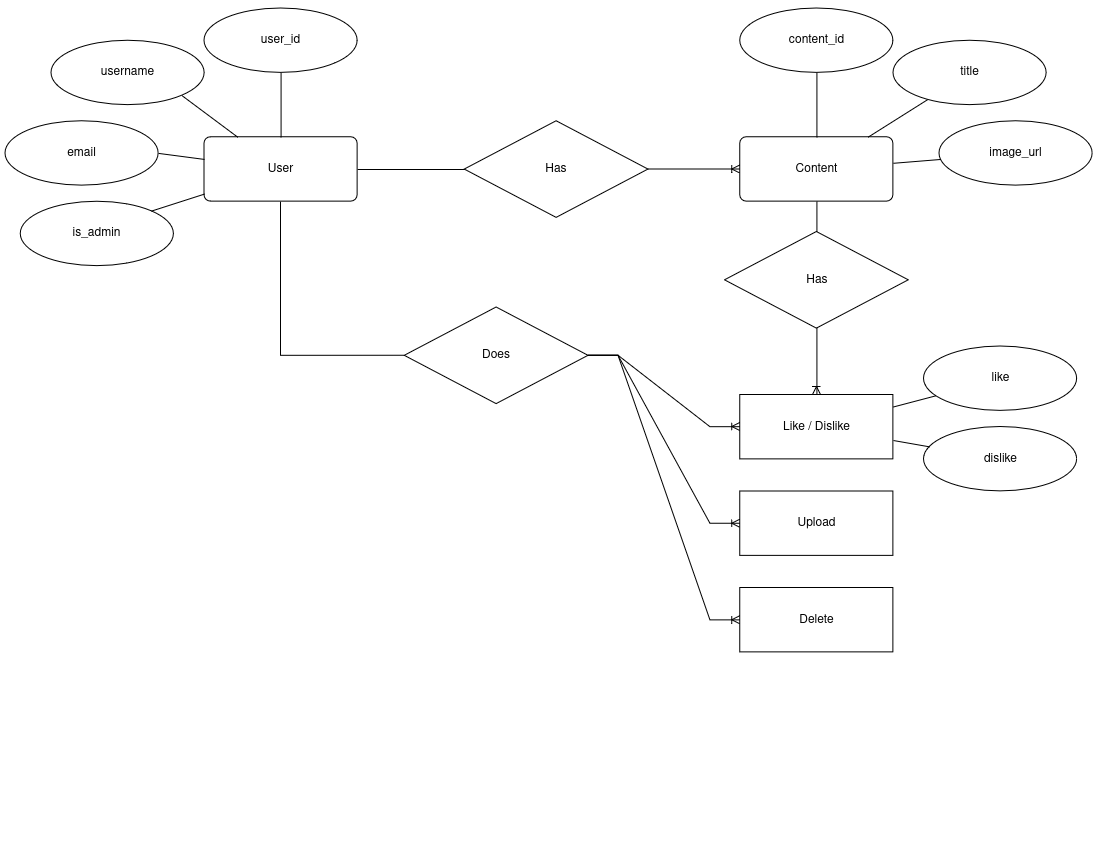

The diagram above was exported from draw.io. Its source (the exported page's mxGraphModel, read from the mxfile embedded in the PNG):
<mxGraphModel dx="1641" dy="913" grid="0" gridSize="10" guides="1" tooltips="1" connect="1" arrows="1" fold="1" page="1" pageScale="1" pageWidth="1100" pageHeight="850" math="0" shadow="0">
  <root>
    <mxCell id="0" />
    <mxCell id="1" parent="0" />
    <mxCell id="yBUpXXfkaFUE62552isH-66" value="" style="group" parent="1" vertex="1" connectable="0">
      <mxGeometry x="5" y="8" width="1087" height="644" as="geometry" />
    </mxCell>
    <mxCell id="yBUpXXfkaFUE62552isH-32" style="edgeStyle=orthogonalEdgeStyle;rounded=0;orthogonalLoop=1;jettySize=auto;html=1;exitX=0.5;exitY=1;exitDx=0;exitDy=0;entryX=0;entryY=0.5;entryDx=0;entryDy=0;endArrow=none;endFill=0;" parent="yBUpXXfkaFUE62552isH-66" source="yBUpXXfkaFUE62552isH-1" target="yBUpXXfkaFUE62552isH-31" edge="1">
      <mxGeometry relative="1" as="geometry" />
    </mxCell>
    <mxCell id="yBUpXXfkaFUE62552isH-1" value="&lt;div&gt;User&lt;/div&gt;" style="rounded=1;arcSize=10;whiteSpace=wrap;html=1;align=center;" parent="yBUpXXfkaFUE62552isH-66" vertex="1">
      <mxGeometry x="199.02816901408445" y="128.8" width="153.09859154929578" height="64.4" as="geometry" />
    </mxCell>
    <mxCell id="yBUpXXfkaFUE62552isH-2" value="Has" style="shape=rhombus;perimeter=rhombusPerimeter;whiteSpace=wrap;html=1;align=center;" parent="yBUpXXfkaFUE62552isH-66" vertex="1">
      <mxGeometry x="459.29577464788724" y="112.70000000000002" width="183.7183098591549" height="96.60000000000002" as="geometry" />
    </mxCell>
    <mxCell id="yBUpXXfkaFUE62552isH-5" value="user_id" style="ellipse;whiteSpace=wrap;html=1;align=center;" parent="yBUpXXfkaFUE62552isH-66" vertex="1">
      <mxGeometry x="199.02816901408445" width="153.09859154929578" height="64.4" as="geometry" />
    </mxCell>
    <mxCell id="yBUpXXfkaFUE62552isH-7" value="username" style="ellipse;whiteSpace=wrap;html=1;align=center;" parent="yBUpXXfkaFUE62552isH-66" vertex="1">
      <mxGeometry x="45.92957746478873" y="32.2" width="153.09859154929578" height="64.4" as="geometry" />
    </mxCell>
    <mxCell id="yBUpXXfkaFUE62552isH-13" value="" style="endArrow=none;html=1;rounded=0;entryX=1;entryY=1;entryDx=0;entryDy=0;" parent="yBUpXXfkaFUE62552isH-66" source="yBUpXXfkaFUE62552isH-1" target="yBUpXXfkaFUE62552isH-7" edge="1">
      <mxGeometry relative="1" as="geometry">
        <mxPoint x="-45.92957746478873" y="161.00000000000003" as="sourcePoint" />
        <mxPoint x="-45.92957746478873" y="161.00000000000003" as="targetPoint" />
      </mxGeometry>
    </mxCell>
    <mxCell id="yBUpXXfkaFUE62552isH-14" value="" style="endArrow=none;html=1;rounded=0;entryX=0.5;entryY=1;entryDx=0;entryDy=0;" parent="yBUpXXfkaFUE62552isH-66" source="yBUpXXfkaFUE62552isH-1" target="yBUpXXfkaFUE62552isH-5" edge="1">
      <mxGeometry relative="1" as="geometry">
        <mxPoint x="275.57746478873236" y="-128.8" as="sourcePoint" />
        <mxPoint x="275.57746478873236" y="-128.8" as="targetPoint" />
      </mxGeometry>
    </mxCell>
    <mxCell id="yBUpXXfkaFUE62552isH-15" value="email" style="ellipse;whiteSpace=wrap;html=1;align=center;" parent="yBUpXXfkaFUE62552isH-66" vertex="1">
      <mxGeometry y="112.70000000000002" width="153.09859154929578" height="64.4" as="geometry" />
    </mxCell>
    <mxCell id="yBUpXXfkaFUE62552isH-16" value="" style="endArrow=none;html=1;rounded=0;entryX=1;entryY=0.5;entryDx=0;entryDy=0;" parent="yBUpXXfkaFUE62552isH-66" source="yBUpXXfkaFUE62552isH-1" target="yBUpXXfkaFUE62552isH-15" edge="1">
      <mxGeometry relative="1" as="geometry">
        <mxPoint x="-45.92957746478873" y="161.00000000000003" as="sourcePoint" />
        <mxPoint x="-45.92957746478873" y="161.00000000000003" as="targetPoint" />
      </mxGeometry>
    </mxCell>
    <mxCell id="yBUpXXfkaFUE62552isH-17" value="is_admin" style="ellipse;whiteSpace=wrap;html=1;align=center;" parent="yBUpXXfkaFUE62552isH-66" vertex="1">
      <mxGeometry x="15.309859154929576" y="193.20000000000005" width="153.09859154929578" height="64.4" as="geometry" />
    </mxCell>
    <mxCell id="yBUpXXfkaFUE62552isH-21" value="" style="endArrow=none;html=1;rounded=0;entryX=1;entryY=0;entryDx=0;entryDy=0;" parent="yBUpXXfkaFUE62552isH-66" source="yBUpXXfkaFUE62552isH-1" target="yBUpXXfkaFUE62552isH-17" edge="1">
      <mxGeometry relative="1" as="geometry">
        <mxPoint x="-45.92957746478873" y="161.00000000000003" as="sourcePoint" />
        <mxPoint x="-45.92957746478873" y="161.00000000000003" as="targetPoint" />
      </mxGeometry>
    </mxCell>
    <mxCell id="yBUpXXfkaFUE62552isH-22" value="Content" style="rounded=1;arcSize=10;whiteSpace=wrap;html=1;align=center;" parent="yBUpXXfkaFUE62552isH-66" vertex="1">
      <mxGeometry x="734.8732394366197" y="128.8" width="153.09859154929578" height="64.4" as="geometry" />
    </mxCell>
    <mxCell id="yBUpXXfkaFUE62552isH-24" value="content_id" style="ellipse;whiteSpace=wrap;html=1;align=center;" parent="yBUpXXfkaFUE62552isH-66" vertex="1">
      <mxGeometry x="734.8732394366197" width="153.09859154929578" height="64.4" as="geometry" />
    </mxCell>
    <mxCell id="yBUpXXfkaFUE62552isH-26" value="" style="endArrow=none;html=1;rounded=0;" parent="yBUpXXfkaFUE62552isH-66" source="yBUpXXfkaFUE62552isH-22" target="yBUpXXfkaFUE62552isH-24" edge="1">
      <mxGeometry relative="1" as="geometry">
        <mxPoint x="811.4225352112675" y="-128.8" as="sourcePoint" />
        <mxPoint x="811.4225352112675" y="-128.8" as="targetPoint" />
      </mxGeometry>
    </mxCell>
    <mxCell id="yBUpXXfkaFUE62552isH-27" value="title" style="ellipse;whiteSpace=wrap;html=1;align=center;" parent="yBUpXXfkaFUE62552isH-66" vertex="1">
      <mxGeometry x="887.9718309859153" y="32.2" width="153.09859154929578" height="64.4" as="geometry" />
    </mxCell>
    <mxCell id="yBUpXXfkaFUE62552isH-28" value="" style="endArrow=none;html=1;rounded=0;" parent="yBUpXXfkaFUE62552isH-66" source="yBUpXXfkaFUE62552isH-22" target="yBUpXXfkaFUE62552isH-27" edge="1">
      <mxGeometry relative="1" as="geometry">
        <mxPoint x="811.4225352112675" y="-128.8" as="sourcePoint" />
        <mxPoint x="811.4225352112675" y="-128.8" as="targetPoint" />
      </mxGeometry>
    </mxCell>
    <mxCell id="yBUpXXfkaFUE62552isH-29" value="&lt;div&gt;image_url&lt;/div&gt;" style="ellipse;whiteSpace=wrap;html=1;align=center;" parent="yBUpXXfkaFUE62552isH-66" vertex="1">
      <mxGeometry x="933.9014084507045" y="112.70000000000002" width="153.09859154929578" height="64.4" as="geometry" />
    </mxCell>
    <mxCell id="yBUpXXfkaFUE62552isH-30" value="" style="endArrow=none;html=1;rounded=0;" parent="yBUpXXfkaFUE62552isH-66" source="yBUpXXfkaFUE62552isH-22" target="yBUpXXfkaFUE62552isH-29" edge="1">
      <mxGeometry relative="1" as="geometry">
        <mxPoint x="887.9718309859153" y="161.00000000000003" as="sourcePoint" />
        <mxPoint x="1132.929577464789" y="161.00000000000003" as="targetPoint" />
      </mxGeometry>
    </mxCell>
    <mxCell id="yBUpXXfkaFUE62552isH-31" value="Does" style="shape=rhombus;perimeter=rhombusPerimeter;whiteSpace=wrap;html=1;align=center;" parent="yBUpXXfkaFUE62552isH-66" vertex="1">
      <mxGeometry x="399.21921343743327" y="298.8899521531101" width="183.7183098591549" height="96.60000000000002" as="geometry" />
    </mxCell>
    <mxCell id="yBUpXXfkaFUE62552isH-33" value="Like / Dislike" style="whiteSpace=wrap;html=1;align=center;" parent="yBUpXXfkaFUE62552isH-66" vertex="1">
      <mxGeometry x="734.8732394366197" y="386.4000000000001" width="153.09859154929578" height="64.4" as="geometry" />
    </mxCell>
    <mxCell id="yBUpXXfkaFUE62552isH-34" value="Upload" style="whiteSpace=wrap;html=1;align=center;" parent="yBUpXXfkaFUE62552isH-66" vertex="1">
      <mxGeometry x="734.8732394366197" y="483.00000000000017" width="153.09859154929578" height="64.4" as="geometry" />
    </mxCell>
    <mxCell id="yBUpXXfkaFUE62552isH-35" value="Delete" style="whiteSpace=wrap;html=1;align=center;" parent="yBUpXXfkaFUE62552isH-66" vertex="1">
      <mxGeometry x="734.8732394366197" y="579.6" width="153.09859154929578" height="64.4" as="geometry" />
    </mxCell>
    <mxCell id="yBUpXXfkaFUE62552isH-39" value="Has" style="shape=rhombus;perimeter=rhombusPerimeter;whiteSpace=wrap;html=1;align=center;" parent="yBUpXXfkaFUE62552isH-66" vertex="1">
      <mxGeometry x="719.5633802816901" y="223.42857142857142" width="183.7183098591549" height="96.60000000000002" as="geometry" />
    </mxCell>
    <mxCell id="yBUpXXfkaFUE62552isH-42" value="like" style="ellipse;whiteSpace=wrap;html=1;align=center;" parent="yBUpXXfkaFUE62552isH-66" vertex="1">
      <mxGeometry x="918.5915492957745" y="338.1000000000001" width="153.09859154929578" height="64.4" as="geometry" />
    </mxCell>
    <mxCell id="yBUpXXfkaFUE62552isH-44" value="" style="endArrow=none;html=1;rounded=0;" parent="yBUpXXfkaFUE62552isH-66" source="yBUpXXfkaFUE62552isH-33" target="yBUpXXfkaFUE62552isH-42" edge="1">
      <mxGeometry relative="1" as="geometry">
        <mxPoint x="887.9718309859153" y="370.2999999999999" as="sourcePoint" />
        <mxPoint x="1132.929577464789" y="370.2999999999999" as="targetPoint" />
      </mxGeometry>
    </mxCell>
    <mxCell id="yBUpXXfkaFUE62552isH-45" value="dislike" style="ellipse;whiteSpace=wrap;html=1;align=center;" parent="yBUpXXfkaFUE62552isH-66" vertex="1">
      <mxGeometry x="918.5915492957745" y="418.6" width="153.09859154929578" height="64.4" as="geometry" />
    </mxCell>
    <mxCell id="yBUpXXfkaFUE62552isH-46" value="" style="endArrow=none;html=1;rounded=0;" parent="yBUpXXfkaFUE62552isH-66" source="yBUpXXfkaFUE62552isH-33" target="yBUpXXfkaFUE62552isH-45" edge="1">
      <mxGeometry relative="1" as="geometry">
        <mxPoint x="887.9718309859153" y="370.2999999999999" as="sourcePoint" />
        <mxPoint x="1132.929577464789" y="370.2999999999999" as="targetPoint" />
      </mxGeometry>
    </mxCell>
    <mxCell id="yBUpXXfkaFUE62552isH-47" value="" style="edgeStyle=entityRelationEdgeStyle;fontSize=12;html=1;endArrow=ERoneToMany;rounded=0;entryX=0;entryY=0.5;entryDx=0;entryDy=0;" parent="yBUpXXfkaFUE62552isH-66" source="yBUpXXfkaFUE62552isH-2" target="yBUpXXfkaFUE62552isH-22" edge="1">
      <mxGeometry width="100" height="100" relative="1" as="geometry">
        <mxPoint x="643.0140845070422" y="322.00000000000006" as="sourcePoint" />
        <mxPoint x="643.0140845070422" y="241.50000000000009" as="targetPoint" />
      </mxGeometry>
    </mxCell>
    <mxCell id="yBUpXXfkaFUE62552isH-48" value="" style="endArrow=none;html=1;rounded=0;" parent="yBUpXXfkaFUE62552isH-66" source="yBUpXXfkaFUE62552isH-1" target="yBUpXXfkaFUE62552isH-2" edge="1">
      <mxGeometry relative="1" as="geometry">
        <mxPoint x="352.12676056338023" y="161.00000000000003" as="sourcePoint" />
        <mxPoint x="597.0845070422534" y="161.00000000000003" as="targetPoint" />
      </mxGeometry>
    </mxCell>
    <mxCell id="yBUpXXfkaFUE62552isH-49" value="" style="endArrow=none;html=1;rounded=0;startArrow=none;startFill=0;" parent="yBUpXXfkaFUE62552isH-66" source="yBUpXXfkaFUE62552isH-22" target="yBUpXXfkaFUE62552isH-39" edge="1">
      <mxGeometry relative="1" as="geometry">
        <mxPoint x="811.4225352112675" y="193.20000000000005" as="sourcePoint" />
        <mxPoint x="811.4225352112675" y="450.80000000000007" as="targetPoint" />
      </mxGeometry>
    </mxCell>
    <mxCell id="yBUpXXfkaFUE62552isH-64" value="" style="endArrow=ERoneToMany;html=1;rounded=0;endFill=0;" parent="yBUpXXfkaFUE62552isH-66" source="yBUpXXfkaFUE62552isH-39" target="yBUpXXfkaFUE62552isH-33" edge="1">
      <mxGeometry relative="1" as="geometry">
        <mxPoint x="811.4225352112675" y="322.00000000000006" as="sourcePoint" />
        <mxPoint x="811.4225352112675" y="579.6" as="targetPoint" />
      </mxGeometry>
    </mxCell>
    <mxCell id="zVFA0LBiXMhxjPVJ9M3x-3" value="" style="edgeStyle=entityRelationEdgeStyle;fontSize=12;html=1;endArrow=ERoneToMany;rounded=0;entryX=0;entryY=0.5;entryDx=0;entryDy=0;" edge="1" parent="yBUpXXfkaFUE62552isH-66" source="yBUpXXfkaFUE62552isH-31" target="yBUpXXfkaFUE62552isH-33">
      <mxGeometry width="100" height="100" relative="1" as="geometry">
        <mxPoint x="577.9375232965882" y="439.1899521531101" as="sourcePoint" />
        <mxPoint x="724.3588795338977" y="347.1899521531101" as="targetPoint" />
      </mxGeometry>
    </mxCell>
    <mxCell id="zVFA0LBiXMhxjPVJ9M3x-4" value="" style="edgeStyle=entityRelationEdgeStyle;fontSize=12;html=1;endArrow=ERoneToMany;rounded=0;entryX=0;entryY=0.5;entryDx=0;entryDy=0;" edge="1" parent="yBUpXXfkaFUE62552isH-66" source="yBUpXXfkaFUE62552isH-31" target="yBUpXXfkaFUE62552isH-34">
      <mxGeometry width="100" height="100" relative="1" as="geometry">
        <mxPoint x="577.9375232965882" y="439.1899521531101" as="sourcePoint" />
        <mxPoint x="724.3588795338977" y="347.1899521531101" as="targetPoint" />
      </mxGeometry>
    </mxCell>
    <mxCell id="zVFA0LBiXMhxjPVJ9M3x-5" value="" style="edgeStyle=entityRelationEdgeStyle;fontSize=12;html=1;endArrow=ERoneToMany;rounded=0;entryX=0;entryY=0.5;entryDx=0;entryDy=0;" edge="1" parent="yBUpXXfkaFUE62552isH-66" source="yBUpXXfkaFUE62552isH-31" target="yBUpXXfkaFUE62552isH-35">
      <mxGeometry width="100" height="100" relative="1" as="geometry">
        <mxPoint x="577.9375232965882" y="439.1899521531101" as="sourcePoint" />
        <mxPoint x="724.3588795338977" y="347.1899521531101" as="targetPoint" />
      </mxGeometry>
    </mxCell>
  </root>
</mxGraphModel>